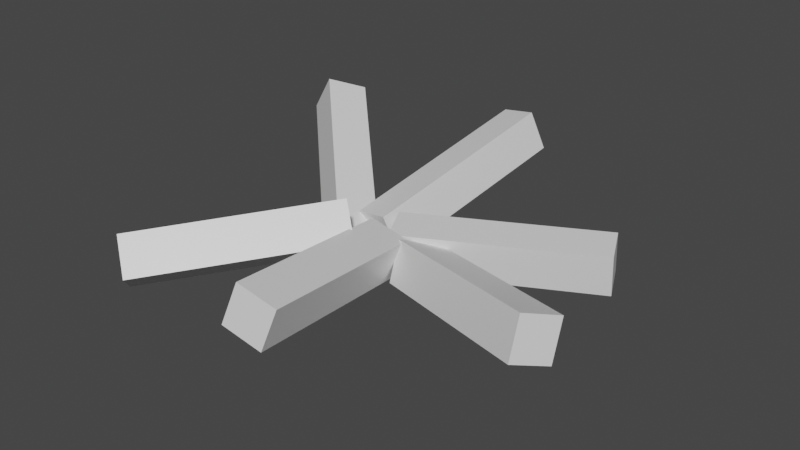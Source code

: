 # Source: fire.blend  (saved by Blender 2.92.15; exported with 4.5.12 LTS)
import bpy
from mathutils import Matrix  # noqa: F401  (used for matrix-valued properties, if any)

bpy.ops.wm.read_factory_settings(use_empty=True)
scene = bpy.context.scene
scene.name = 'Scene'

# ---- collections
col_collection = bpy.data.collections.new('Collection'); scene.collection.children.link(col_collection)

# ---- materials (node trees are filled in below, after node groups)
mat_material = bpy.data.materials.new('Material')
mat_material.alpha_threshold = 0.0
mat_material.use_transparent_shadow = False
mat_material.line_color = (0.0, 0.0, 0.0, 1.0)
mat_material_001 = bpy.data.materials.new('Material.001')
mat_material_001.alpha_threshold = 0.0
mat_material_001.use_transparent_shadow = False
mat_material_001.line_color = (0.0, 0.0, 0.0, 1.0)
mat_material_002 = bpy.data.materials.new('Material.002')
mat_material_002.alpha_threshold = 0.0
mat_material_002.use_transparent_shadow = False
mat_material_002.line_color = (0.0, 0.0, 0.0, 1.0)
mat_material_005 = bpy.data.materials.new('Material.005')
mat_material_005.alpha_threshold = 0.0
mat_material_005.use_transparent_shadow = False
mat_material_005.line_color = (0.0, 0.0, 0.0, 1.0)
mat_material_004 = bpy.data.materials.new('Material.004')
mat_material_004.alpha_threshold = 0.0
mat_material_004.use_transparent_shadow = False
mat_material_004.line_color = (0.0, 0.0, 0.0, 1.0)
mat_material_003 = bpy.data.materials.new('Material.003')
mat_material_003.alpha_threshold = 0.0
mat_material_003.use_transparent_shadow = False
mat_material_003.line_color = (0.0, 0.0, 0.0, 1.0)

# ---- material node trees
mat_material.use_nodes = True; mat_material.node_tree.nodes.clear()
_N = mat_material.node_tree.nodes; _L = mat_material.node_tree.links
n0 = _N.new('ShaderNodeOutputMaterial'); n0.name = 'Material Output'; n0.location = (300, 300)
n1 = _N.new('ShaderNodeBsdfPrincipled'); n1.name = 'Principled BSDF'; n1.location = (10, 300)
n1.distribution = 'GGX'
n1.subsurface_method = 'BURLEY'
n1.inputs[2].default_value = 0.4
n1.inputs[3].default_value = 1.45
n1.inputs[27].default_value = (0.0, 0.0, 0.0, 1.0)
n1.inputs[28].default_value = 1.0
_L.new(n1.outputs[0], n0.inputs[0])
n0.is_active_output = True
mat_material_001.use_nodes = True; mat_material_001.node_tree.nodes.clear()
_N = mat_material_001.node_tree.nodes; _L = mat_material_001.node_tree.links
n0 = _N.new('ShaderNodeOutputMaterial'); n0.name = 'Material Output'; n0.location = (300, 300)
n1 = _N.new('ShaderNodeBsdfPrincipled'); n1.name = 'Principled BSDF'; n1.location = (10, 300)
n1.distribution = 'GGX'
n1.subsurface_method = 'BURLEY'
n1.inputs[2].default_value = 0.4
n1.inputs[3].default_value = 1.45
n1.inputs[27].default_value = (0.0, 0.0, 0.0, 1.0)
n1.inputs[28].default_value = 1.0
_L.new(n1.outputs[0], n0.inputs[0])
n0.is_active_output = True
mat_material_002.use_nodes = True; mat_material_002.node_tree.nodes.clear()
_N = mat_material_002.node_tree.nodes; _L = mat_material_002.node_tree.links
n0 = _N.new('ShaderNodeOutputMaterial'); n0.name = 'Material Output'; n0.location = (300, 300)
n1 = _N.new('ShaderNodeBsdfPrincipled'); n1.name = 'Principled BSDF'; n1.location = (10, 300)
n1.distribution = 'GGX'
n1.subsurface_method = 'BURLEY'
n1.inputs[2].default_value = 0.4
n1.inputs[3].default_value = 1.45
n1.inputs[27].default_value = (0.0, 0.0, 0.0, 1.0)
n1.inputs[28].default_value = 1.0
_L.new(n1.outputs[0], n0.inputs[0])
n0.is_active_output = True
mat_material_005.use_nodes = True; mat_material_005.node_tree.nodes.clear()
_N = mat_material_005.node_tree.nodes; _L = mat_material_005.node_tree.links
n0 = _N.new('ShaderNodeOutputMaterial'); n0.name = 'Material Output'; n0.location = (300, 300)
n1 = _N.new('ShaderNodeBsdfPrincipled'); n1.name = 'Principled BSDF'; n1.location = (10, 300)
n1.distribution = 'GGX'
n1.subsurface_method = 'BURLEY'
n1.inputs[2].default_value = 0.4
n1.inputs[3].default_value = 1.45
n1.inputs[27].default_value = (0.0, 0.0, 0.0, 1.0)
n1.inputs[28].default_value = 1.0
_L.new(n1.outputs[0], n0.inputs[0])
n0.is_active_output = True
mat_material_004.use_nodes = True; mat_material_004.node_tree.nodes.clear()
_N = mat_material_004.node_tree.nodes; _L = mat_material_004.node_tree.links
n0 = _N.new('ShaderNodeOutputMaterial'); n0.name = 'Material Output'; n0.location = (300, 300)
n1 = _N.new('ShaderNodeBsdfPrincipled'); n1.name = 'Principled BSDF'; n1.location = (10, 300)
n1.distribution = 'GGX'
n1.subsurface_method = 'BURLEY'
n1.inputs[2].default_value = 0.4
n1.inputs[3].default_value = 1.45
n1.inputs[27].default_value = (0.0, 0.0, 0.0, 1.0)
n1.inputs[28].default_value = 1.0
_L.new(n1.outputs[0], n0.inputs[0])
n0.is_active_output = True
mat_material_003.use_nodes = True; mat_material_003.node_tree.nodes.clear()
_N = mat_material_003.node_tree.nodes; _L = mat_material_003.node_tree.links
n0 = _N.new('ShaderNodeOutputMaterial'); n0.name = 'Material Output'; n0.location = (300, 300)
n1 = _N.new('ShaderNodeBsdfPrincipled'); n1.name = 'Principled BSDF'; n1.location = (10, 300)
n1.distribution = 'GGX'
n1.subsurface_method = 'BURLEY'
n1.inputs[2].default_value = 0.4
n1.inputs[3].default_value = 1.45
n1.inputs[27].default_value = (0.0, 0.0, 0.0, 1.0)
n1.inputs[28].default_value = 1.0
_L.new(n1.outputs[0], n0.inputs[0])
n0.is_active_output = True

# ---- world
world_world = bpy.data.worlds.new('World'); scene.world = world_world
world_world.use_nodes = True; world_world.node_tree.nodes.clear()
_N = world_world.node_tree.nodes; _L = world_world.node_tree.links
n0 = _N.new('ShaderNodeOutputWorld'); n0.name = 'World Output'; n0.location = (300, 300)
n1 = _N.new('ShaderNodeBackground'); n1.name = 'Background'; n1.location = (10, 300)
n1.inputs[0].default_value = (0.05088, 0.05088, 0.05088, 1.0)
_L.new(n1.outputs[0], n0.inputs[0])
n0.is_active_output = True
world_world.color = (0.05088, 0.05088, 0.05088)
world_world.use_sun_shadow = False
world_world.sun_shadow_jitter_overblur = 0.0

# ---- meshes
me_cube = bpy.data.meshes.new('Cube')
me_cube.from_pydata([(1.0, 1.0, 1.0), (1.0, 1.0, -1.0), (1.0, -1.0, 1.0), (1.0, -1.0, -1.0), (-1.0, 1.0, 1.0), (-1.0, 1.0, -1.0), (-1.0, -1.0, 1.0), (-1.0, -1.0, -1.0)], [], [(0, 4, 6, 2), (3, 2, 6, 7), (7, 6, 4, 5), (5, 1, 3, 7), (1, 0, 2, 3), (5, 4, 0, 1)])
_uv = me_cube.uv_layers.new(name='UVMap')
_uv.uv.foreach_set('vector', [0.625, 0.5, 0.875, 0.5, 0.875, 0.75, 0.625, 0.75, 0.375, 0.75, 0.625, 0.75, 0.625, 1.0, 0.375, 1.0, 0.375, 0.0, 0.625, 0.0, 0.625, 0.25, 0.375, 0.25, 0.125, 0.5, 0.375, 0.5, 0.375, 0.75, 0.125, 0.75, 0.375, 0.5, 0.625, 0.5, 0.625, 0.75, 0.375, 0.75, 0.375, 0.25, 0.625, 0.25, 0.625, 0.5, 0.375, 0.5])
me_cube.materials.append(mat_material)
me_cube.use_remesh_preserve_volume = False
me_cube.use_remesh_preserve_attributes = False
me_cube.use_mirror_vertex_groups = False
me_cube.update()
me_cube_001 = bpy.data.meshes.new('Cube.001')
me_cube_001.from_pydata([(1.0, 1.0, 1.0), (1.0, 1.0, -1.0), (1.0, -1.0, 1.0), (1.0, -1.0, -1.0), (-1.0, 1.0, 1.0), (-1.0, 1.0, -1.0), (-1.0, -1.0, 1.0), (-1.0, -1.0, -1.0)], [], [(0, 4, 6, 2), (3, 2, 6, 7), (7, 6, 4, 5), (5, 1, 3, 7), (1, 0, 2, 3), (5, 4, 0, 1)])
_uv = me_cube_001.uv_layers.new(name='UVMap')
_uv.uv.foreach_set('vector', [0.625, 0.5, 0.875, 0.5, 0.875, 0.75, 0.625, 0.75, 0.375, 0.75, 0.625, 0.75, 0.625, 1.0, 0.375, 1.0, 0.375, 0.0, 0.625, 0.0, 0.625, 0.25, 0.375, 0.25, 0.125, 0.5, 0.375, 0.5, 0.375, 0.75, 0.125, 0.75, 0.375, 0.5, 0.625, 0.5, 0.625, 0.75, 0.375, 0.75, 0.375, 0.25, 0.625, 0.25, 0.625, 0.5, 0.375, 0.5])
me_cube_001.materials.append(mat_material_001)
me_cube_001.use_remesh_preserve_volume = False
me_cube_001.use_remesh_preserve_attributes = False
me_cube_001.use_mirror_vertex_groups = False
me_cube_001.update()
me_cube_002 = bpy.data.meshes.new('Cube.002')
me_cube_002.from_pydata([(1.0, 1.0, 1.0), (1.0, 1.0, -1.0), (1.0, -1.0, 1.0), (1.0, -1.0, -1.0), (-1.0, 1.0, 1.0), (-1.0, 1.0, -1.0), (-1.0, -1.0, 1.0), (-1.0, -1.0, -1.0)], [], [(0, 4, 6, 2), (3, 2, 6, 7), (7, 6, 4, 5), (5, 1, 3, 7), (1, 0, 2, 3), (5, 4, 0, 1)])
_uv = me_cube_002.uv_layers.new(name='UVMap')
_uv.uv.foreach_set('vector', [0.625, 0.5, 0.875, 0.5, 0.875, 0.75, 0.625, 0.75, 0.375, 0.75, 0.625, 0.75, 0.625, 1.0, 0.375, 1.0, 0.375, 0.0, 0.625, 0.0, 0.625, 0.25, 0.375, 0.25, 0.125, 0.5, 0.375, 0.5, 0.375, 0.75, 0.125, 0.75, 0.375, 0.5, 0.625, 0.5, 0.625, 0.75, 0.375, 0.75, 0.375, 0.25, 0.625, 0.25, 0.625, 0.5, 0.375, 0.5])
me_cube_002.materials.append(mat_material_002)
me_cube_002.use_remesh_preserve_volume = False
me_cube_002.use_remesh_preserve_attributes = False
me_cube_002.use_mirror_vertex_groups = False
me_cube_002.update()
me_cube_005 = bpy.data.meshes.new('Cube.005')
me_cube_005.from_pydata([(1.0, 1.0, 1.0), (1.0, 1.0, -1.0), (1.0, -1.0, 1.0), (1.0, -1.0, -1.0), (-1.0, 1.0, 1.0), (-1.0, 1.0, -1.0), (-1.0, -1.0, 1.0), (-1.0, -1.0, -1.0)], [], [(0, 4, 6, 2), (3, 2, 6, 7), (7, 6, 4, 5), (5, 1, 3, 7), (1, 0, 2, 3), (5, 4, 0, 1)])
_uv = me_cube_005.uv_layers.new(name='UVMap')
_uv.uv.foreach_set('vector', [0.625, 0.5, 0.875, 0.5, 0.875, 0.75, 0.625, 0.75, 0.375, 0.75, 0.625, 0.75, 0.625, 1.0, 0.375, 1.0, 0.375, 0.0, 0.625, 0.0, 0.625, 0.25, 0.375, 0.25, 0.125, 0.5, 0.375, 0.5, 0.375, 0.75, 0.125, 0.75, 0.375, 0.5, 0.625, 0.5, 0.625, 0.75, 0.375, 0.75, 0.375, 0.25, 0.625, 0.25, 0.625, 0.5, 0.375, 0.5])
me_cube_005.materials.append(mat_material_005)
me_cube_005.use_remesh_preserve_volume = False
me_cube_005.use_remesh_preserve_attributes = False
me_cube_005.use_mirror_vertex_groups = False
me_cube_005.update()
me_cube_004 = bpy.data.meshes.new('Cube.004')
me_cube_004.from_pydata([(1.0, 1.0, 1.0), (1.0, 1.0, -1.0), (1.0, -1.0, 1.0), (1.0, -1.0, -1.0), (-1.0, 1.0, 1.0), (-1.0, 1.0, -1.0), (-1.0, -1.0, 1.0), (-1.0, -1.0, -1.0)], [], [(0, 4, 6, 2), (3, 2, 6, 7), (7, 6, 4, 5), (5, 1, 3, 7), (1, 0, 2, 3), (5, 4, 0, 1)])
_uv = me_cube_004.uv_layers.new(name='UVMap')
_uv.uv.foreach_set('vector', [0.625, 0.5, 0.875, 0.5, 0.875, 0.75, 0.625, 0.75, 0.375, 0.75, 0.625, 0.75, 0.625, 1.0, 0.375, 1.0, 0.375, 0.0, 0.625, 0.0, 0.625, 0.25, 0.375, 0.25, 0.125, 0.5, 0.375, 0.5, 0.375, 0.75, 0.125, 0.75, 0.375, 0.5, 0.625, 0.5, 0.625, 0.75, 0.375, 0.75, 0.375, 0.25, 0.625, 0.25, 0.625, 0.5, 0.375, 0.5])
me_cube_004.materials.append(mat_material_004)
me_cube_004.use_remesh_preserve_volume = False
me_cube_004.use_remesh_preserve_attributes = False
me_cube_004.use_mirror_vertex_groups = False
me_cube_004.update()
me_cube_003 = bpy.data.meshes.new('Cube.003')
me_cube_003.from_pydata([(1.0, 1.0, 1.0), (1.0, 1.0, -1.0), (1.0, -1.0, 1.0), (1.0, -1.0, -1.0), (-1.0, 1.0, 1.0), (-1.0, 1.0, -1.0), (-1.0, -1.0, 1.0), (-1.0, -1.0, -1.0)], [], [(0, 4, 6, 2), (3, 2, 6, 7), (7, 6, 4, 5), (5, 1, 3, 7), (1, 0, 2, 3), (5, 4, 0, 1)])
_uv = me_cube_003.uv_layers.new(name='UVMap')
_uv.uv.foreach_set('vector', [0.625, 0.5, 0.875, 0.5, 0.875, 0.75, 0.625, 0.75, 0.375, 0.75, 0.625, 0.75, 0.625, 1.0, 0.375, 1.0, 0.375, 0.0, 0.625, 0.0, 0.625, 0.25, 0.375, 0.25, 0.125, 0.5, 0.375, 0.5, 0.375, 0.75, 0.125, 0.75, 0.375, 0.5, 0.625, 0.5, 0.625, 0.75, 0.375, 0.75, 0.375, 0.25, 0.625, 0.25, 0.625, 0.5, 0.375, 0.5])
me_cube_003.materials.append(mat_material_003)
me_cube_003.use_remesh_preserve_volume = False
me_cube_003.use_remesh_preserve_attributes = False
me_cube_003.use_mirror_vertex_groups = False
me_cube_003.update()

# ---- objects
ob_cube = bpy.data.objects.new('Cube', me_cube)
ob_cube_001 = bpy.data.objects.new('Cube.001', me_cube_001)
ob_cube_002 = bpy.data.objects.new('Cube.002', me_cube_002)
ob_cube_005 = bpy.data.objects.new('Cube.005', me_cube_005)
ob_cube_004 = bpy.data.objects.new('Cube.004', me_cube_004)
ob_cube_003 = bpy.data.objects.new('Cube.003', me_cube_003)

# ---- transforms, parenting, visibility, modifiers, constraints
ob_cube.location = (0.0, 0.0, 0.0)
ob_cube.rotation_euler = (-4.825, 0.66, 2.367)
ob_cube.scale = (-0.1393, 0.1422, 0.6986)
ob_cube.lock_rotations_4d = False
ob_cube.empty_display_type = 'ARROWS'
ob_cube.lineart.crease_threshold = 0.0
ob_cube_001.location = (0.7087, 0.0, 0.0)
ob_cube_001.rotation_euler = (-4.543, -0.3029, 3.262)
ob_cube_001.scale = (-0.1393, 0.1422, 0.6986)
ob_cube_001.lock_rotations_4d = False
ob_cube_001.empty_display_type = 'ARROWS'
ob_cube_001.lineart.crease_threshold = 0.0
ob_cube_002.location = (1.428, 0.466, -0.06236)
ob_cube_002.rotation_euler = (-4.543, -0.3029, 4.254)
ob_cube_002.scale = (-0.1393, 0.1422, 0.6986)
ob_cube_002.lock_rotations_4d = False
ob_cube_002.empty_display_type = 'ARROWS'
ob_cube_002.lineart.crease_threshold = 0.0
ob_cube_005.location = (-0.2237, 1.231, 0.0273)
ob_cube_005.rotation_euler = (-8.296, -0.321, 4.075)
ob_cube_005.scale = (-0.1393, 0.1422, 0.6986)
ob_cube_005.lock_rotations_4d = False
ob_cube_005.empty_display_type = 'ARROWS'
ob_cube_005.lineart.crease_threshold = 0.0
ob_cube_004.location = (0.485, 1.563, 0.0273)
ob_cube_004.rotation_euler = (-8.138, 0.2217, 2.902)
ob_cube_004.scale = (-0.1393, 0.1422, 0.6986)
ob_cube_004.lock_rotations_4d = False
ob_cube_004.empty_display_type = 'ARROWS'
ob_cube_004.lineart.crease_threshold = 0.0
ob_cube_003.location = (1.205, 1.115, -0.117)
ob_cube_003.rotation_euler = (-7.878, -0.0993, 2.009)
ob_cube_003.scale = (-0.1393, 0.1422, 0.6986)
ob_cube_003.lock_rotations_4d = False
ob_cube_003.empty_display_type = 'ARROWS'
ob_cube_003.lineart.crease_threshold = 0.0

# ---- collection membership
col_collection.objects.link(ob_cube)
col_collection.objects.link(ob_cube_001)
col_collection.objects.link(ob_cube_002)
col_collection.objects.link(ob_cube_005)
col_collection.objects.link(ob_cube_004)
col_collection.objects.link(ob_cube_003)

# ---- scene / render settings (as saved in the file)
scene.frame_start = 1; scene.frame_end = 250; scene.frame_set(1)
scene.render.engine = 'BLENDER_EEVEE_NEXT'
scene.cycles.use_denoising = False
scene.cycles.samples = 128
scene.cycles.sampling_pattern = 'TABULATED_SOBOL'
scene.cycles.use_adaptive_sampling = False
scene.cycles.use_light_tree = False
scene.view_settings.view_transform = 'Filmic'
bpy.context.view_layer.update()

# ---- added for rendering (the .blend has no active camera and no usable light): camera, sun
cam_auto = bpy.data.cameras.new('AutoCamera')
cam_auto.lens = 50.0
cam_auto.sensor_width = 36.0
cam_auto.clip_end = 1000.0
ob_auto_camera = bpy.data.objects.new('AutoCamera', cam_auto)
scene.collection.objects.link(ob_auto_camera)
ob_auto_camera.location = (4.63706, -4.00466, 3.21835)
ob_auto_camera.rotation_euler = (1.09748, -7.21219e-08, 0.694738)
scene.camera = ob_auto_camera
light_auto_sun = bpy.data.lights.new('AutoSun', 'SUN')
light_auto_sun.energy = 3.0
light_auto_sun.angle = 0.0523599
ob_auto_sun = bpy.data.objects.new('AutoSun', light_auto_sun)
scene.collection.objects.link(ob_auto_sun)
ob_auto_sun.rotation_euler = (0.872665, 0.174533, 0.523599)
bpy.context.view_layer.update()
